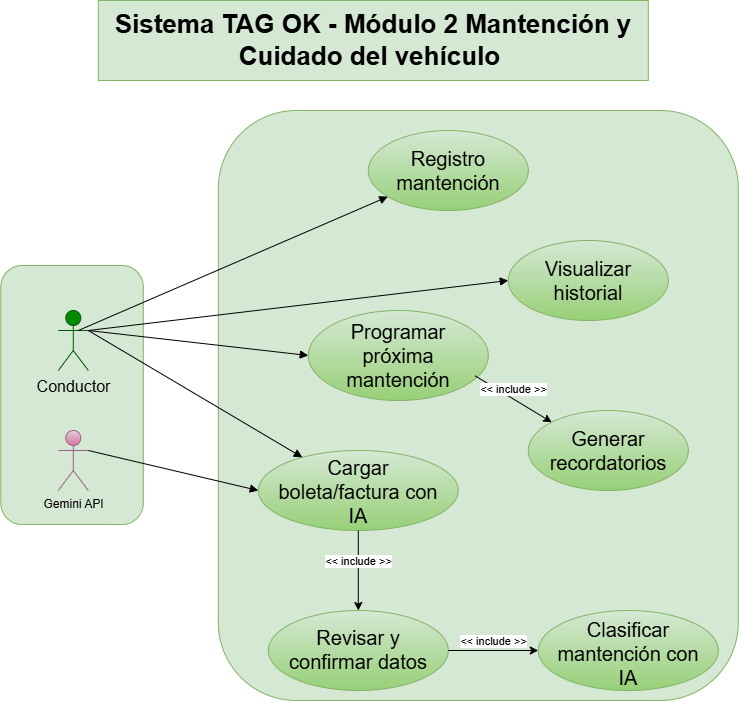

The diagram above was exported from draw.io. Its source (the exported page's mxGraphModel, read from the mxfile embedded in the PNG):
<mxGraphModel dx="1290" dy="752" grid="0" gridSize="10" guides="1" tooltips="1" connect="1" arrows="1" fold="1" page="1" pageScale="1" pageWidth="827" pageHeight="1169" background="light-dark(#ffffff, #121212)" math="0" shadow="0">
  <root>
    <mxCell id="0" />
    <mxCell id="1" parent="0" />
    <mxCell id="M55-1GGPSGSN9tLTs_7L-24" parent="1" style="rounded=1;whiteSpace=wrap;html=1;fillColor=#d5e8d4;strokeColor=#82b366;" value="" vertex="1">
      <mxGeometry height="259" width="142.5" x="22.5" y="305" as="geometry" />
    </mxCell>
    <mxCell id="M55-1GGPSGSN9tLTs_7L-23" parent="1" style="rounded=1;whiteSpace=wrap;html=1;fillColor=#d5e8d4;strokeColor=#82b366;" value="" vertex="1">
      <mxGeometry height="590" width="520" x="240" y="150" as="geometry" />
    </mxCell>
    <mxCell id="VmS4l9STUTeiKEdAGxfj-1" parent="1" style="text;html=1;whiteSpace=wrap;strokeColor=#82b366;fillColor=#d5e8d4;align=center;verticalAlign=middle;rounded=0;fontSize=26;" value="&lt;b&gt;Sistema TAG OK - Módulo 2 Mantención y Cuidado del vehículo&amp;nbsp;&lt;/b&gt;" vertex="1">
      <mxGeometry height="80" width="550" x="120" y="40" as="geometry" />
    </mxCell>
    <mxCell id="M55-1GGPSGSN9tLTs_7L-1" parent="1" style="shape=umlActor;verticalLabelPosition=bottom;verticalAlign=top;html=1;fillColor=#008a00;strokeColor=#005700;fontColor=#ffffff;" value="&lt;font style=&quot;font-size: 16px; color: rgb(0, 0, 0);&quot;&gt;Conductor&lt;/font&gt;" vertex="1">
      <mxGeometry height="60" width="30" x="80" y="350" as="geometry" />
    </mxCell>
    <mxCell id="M55-1GGPSGSN9tLTs_7L-8" parent="1" style="ellipse;whiteSpace=wrap;html=1;shapeInside=1;verticalAlign=middle;fillColor=#d5e8d4;strokeColor=#82b366;gradientColor=#97d077;fontSize=20;" value="Registro mantención" vertex="1">
      <mxGeometry height="80" width="160" x="390" y="170" as="geometry" />
    </mxCell>
    <mxCell id="M55-1GGPSGSN9tLTs_7L-10" parent="1" style="ellipse;whiteSpace=wrap;html=1;shapeInside=1;verticalAlign=middle;fillColor=#d5e8d4;strokeColor=#82b366;gradientColor=#97d077;fontSize=20;" value="Visualizar historial" vertex="1">
      <mxGeometry height="80" width="160" x="530" y="280" as="geometry" />
    </mxCell>
    <mxCell id="M55-1GGPSGSN9tLTs_7L-11" parent="1" style="ellipse;whiteSpace=wrap;html=1;shapeInside=1;verticalAlign=middle;fillColor=#d5e8d4;strokeColor=#82b366;gradientColor=#97d077;fontSize=20;" value="Programar próxima mantención" vertex="1">
      <mxGeometry height="90" width="180" x="330" y="350" as="geometry" />
    </mxCell>
    <mxCell id="M55-1GGPSGSN9tLTs_7L-12" parent="1" style="ellipse;whiteSpace=wrap;html=1;shapeInside=1;verticalAlign=middle;fillColor=#d5e8d4;strokeColor=#82b366;gradientColor=#97d077;fontSize=20;" value="Generar recordatorios" vertex="1">
      <mxGeometry height="80" width="160" x="550" y="450" as="geometry" />
    </mxCell>
    <mxCell id="M55-1GGPSGSN9tLTs_7L-13" parent="1" style="ellipse;whiteSpace=wrap;html=1;shapeInside=1;verticalAlign=middle;fillColor=#d5e8d4;strokeColor=#82b366;gradientColor=#97d077;fontSize=20;" value="Clasificar mantención con IA" vertex="1">
      <mxGeometry height="80" width="180" x="560" y="650" as="geometry" />
    </mxCell>
    <mxCell id="M55-1GGPSGSN9tLTs_7L-14" parent="1" style="ellipse;whiteSpace=wrap;html=1;shapeInside=1;verticalAlign=middle;fillColor=#d5e8d4;strokeColor=#82b366;gradientColor=#97d077;fontSize=20;" value="Revisar y confirmar datos" vertex="1">
      <mxGeometry height="80" width="180" x="290" y="650" as="geometry" />
    </mxCell>
    <mxCell id="M55-1GGPSGSN9tLTs_7L-15" parent="1" style="ellipse;whiteSpace=wrap;html=1;shapeInside=1;verticalAlign=middle;fillColor=#d5e8d4;strokeColor=#82b366;gradientColor=#97d077;fontSize=20;" value="Cargar boleta/factura con IA" vertex="1">
      <mxGeometry height="80" width="200" x="280" y="490" as="geometry" />
    </mxCell>
    <mxCell id="M55-1GGPSGSN9tLTs_7L-16" edge="1" parent="1" source="M55-1GGPSGSN9tLTs_7L-12" style="html=1;verticalAlign=bottom;endArrow=none;curved=0;rounded=0;exitX=0;exitY=0;exitDx=0;exitDy=0;endFill=0;startArrow=classic;startFill=1;entryX=0.926;entryY=0.725;entryDx=0;entryDy=0;entryPerimeter=0;" target="M55-1GGPSGSN9tLTs_7L-11" value="&amp;lt;&amp;lt; include &amp;gt;&amp;gt;">
      <mxGeometry relative="1" width="80" as="geometry">
        <mxPoint x="310" y="430" as="sourcePoint" />
        <mxPoint x="390" y="430" as="targetPoint" />
      </mxGeometry>
    </mxCell>
    <mxCell id="M55-1GGPSGSN9tLTs_7L-17" edge="1" parent="1" style="html=1;verticalAlign=bottom;endArrow=block;curved=0;rounded=0;" target="M55-1GGPSGSN9tLTs_7L-8" value="">
      <mxGeometry relative="1" width="80" as="geometry">
        <mxPoint x="100" y="370" as="sourcePoint" />
        <mxPoint x="420" y="440" as="targetPoint" />
      </mxGeometry>
    </mxCell>
    <mxCell id="M55-1GGPSGSN9tLTs_7L-18" edge="1" parent="1" source="M55-1GGPSGSN9tLTs_7L-1" style="html=1;verticalAlign=bottom;endArrow=block;curved=0;rounded=0;entryX=0;entryY=0.5;entryDx=0;entryDy=0;exitX=1;exitY=0.3333333333333333;exitDx=0;exitDy=0;exitPerimeter=0;" target="M55-1GGPSGSN9tLTs_7L-10" value="">
      <mxGeometry relative="1" width="80" as="geometry">
        <mxPoint x="340" y="440" as="sourcePoint" />
        <mxPoint x="420" y="440" as="targetPoint" />
      </mxGeometry>
    </mxCell>
    <mxCell id="M55-1GGPSGSN9tLTs_7L-19" edge="1" parent="1" source="M55-1GGPSGSN9tLTs_7L-1" style="html=1;verticalAlign=bottom;endArrow=block;curved=0;rounded=0;entryX=0;entryY=0.5;entryDx=0;entryDy=0;exitX=1;exitY=0.3333333333333333;exitDx=0;exitDy=0;exitPerimeter=0;" target="M55-1GGPSGSN9tLTs_7L-11" value="">
      <mxGeometry relative="1" width="80" as="geometry">
        <mxPoint x="340" y="440" as="sourcePoint" />
        <mxPoint x="420" y="440" as="targetPoint" />
      </mxGeometry>
    </mxCell>
    <mxCell id="M55-1GGPSGSN9tLTs_7L-20" edge="1" parent="1" source="M55-1GGPSGSN9tLTs_7L-1" style="html=1;verticalAlign=bottom;endArrow=block;curved=0;rounded=0;exitX=1;exitY=0.3333333333333333;exitDx=0;exitDy=0;exitPerimeter=0;" target="M55-1GGPSGSN9tLTs_7L-15" value="">
      <mxGeometry relative="1" width="80" as="geometry">
        <mxPoint x="100" y="370" as="sourcePoint" />
        <mxPoint x="420" y="440" as="targetPoint" />
      </mxGeometry>
    </mxCell>
    <mxCell id="M55-1GGPSGSN9tLTs_7L-21" edge="1" parent="1" source="M55-1GGPSGSN9tLTs_7L-14" style="html=1;verticalAlign=bottom;endArrow=none;curved=0;rounded=0;entryX=0.5;entryY=1;entryDx=0;entryDy=0;startArrow=classic;startFill=1;endFill=0;exitX=0.5;exitY=0;exitDx=0;exitDy=0;" target="M55-1GGPSGSN9tLTs_7L-15" value="&amp;lt;&amp;lt; include &amp;gt;&amp;gt;">
      <mxGeometry relative="1" width="80" as="geometry">
        <mxPoint x="350" y="710" as="sourcePoint" />
        <mxPoint x="420" y="680" as="targetPoint" />
      </mxGeometry>
    </mxCell>
    <mxCell id="M55-1GGPSGSN9tLTs_7L-22" edge="1" parent="1" source="M55-1GGPSGSN9tLTs_7L-13" style="html=1;verticalAlign=bottom;endArrow=none;curved=0;rounded=0;startArrow=classic;startFill=1;endFill=0;entryX=1;entryY=0.5;entryDx=0;entryDy=0;" target="M55-1GGPSGSN9tLTs_7L-14" value="&amp;lt;&amp;lt; include &amp;gt;&amp;gt;">
      <mxGeometry relative="1" width="80" as="geometry">
        <mxPoint x="340" y="680" as="sourcePoint" />
        <mxPoint x="560" y="690" as="targetPoint" />
      </mxGeometry>
    </mxCell>
    <mxCell id="Ix5D2e4sa_-DU4Y9k6eI-1" parent="1" style="shape=umlActor;verticalLabelPosition=bottom;verticalAlign=top;html=1;fillColor=#e6d0de;gradientColor=#d5739d;strokeColor=#996185;" value="Gemini API" vertex="1">
      <mxGeometry height="60" width="30" x="80" y="470" as="geometry" />
    </mxCell>
    <mxCell id="Ix5D2e4sa_-DU4Y9k6eI-2" edge="1" parent="1" source="Ix5D2e4sa_-DU4Y9k6eI-1" style="html=1;verticalAlign=bottom;endArrow=block;curved=0;rounded=0;exitX=1;exitY=0.3333333333333333;exitDx=0;exitDy=0;exitPerimeter=0;entryX=0;entryY=0.5;entryDx=0;entryDy=0;" target="M55-1GGPSGSN9tLTs_7L-15" value="">
      <mxGeometry relative="1" width="80" x="-0.0075" as="geometry">
        <mxPoint as="offset" />
        <mxPoint x="374" y="375" as="sourcePoint" />
        <mxPoint x="454" y="375" as="targetPoint" />
      </mxGeometry>
    </mxCell>
  </root>
</mxGraphModel>